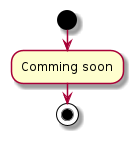

The diagram above was rendered by PlantUML. Its source (embedded in the PNG):
@startuml arduino_uno_sensor_calibration_setup
start
:Comming soon;
stop
@enduml